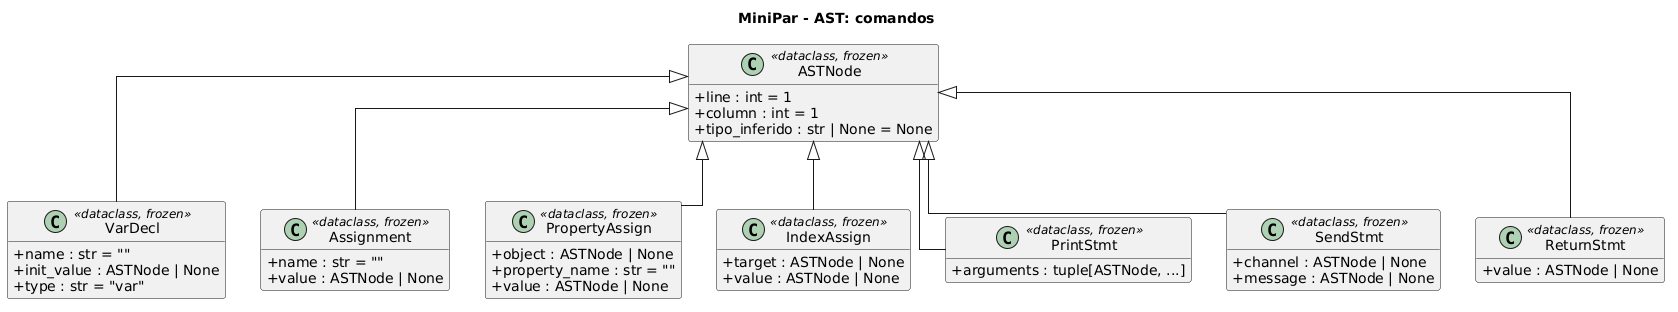

The diagram above was rendered by PlantUML. Its source (embedded in the PNG):
@startuml ast_comandos
title MiniPar - AST: comandos

skinparam classAttributeIconSize 0
skinparam shadowing false
skinparam linetype ortho
skinparam packageStyle rectangle
hide empty members

class ASTNode <<dataclass, frozen>> {
  +line : int = 1
  +column : int = 1
  +tipo_inferido : str | None = None
}

class VarDecl <<dataclass, frozen>> {
  +name : str = ""
  +init_value : ASTNode | None
  +type : str = "var"
}
class Assignment <<dataclass, frozen>> {
  +name : str = ""
  +value : ASTNode | None
}
class PropertyAssign <<dataclass, frozen>> {
  +object : ASTNode | None
  +property_name : str = ""
  +value : ASTNode | None
}
class IndexAssign <<dataclass, frozen>> {
  +target : ASTNode | None
  +value : ASTNode | None
}
class PrintStmt <<dataclass, frozen>> {
  +arguments : tuple[ASTNode, ...]
}
class SendStmt <<dataclass, frozen>> {
  +channel : ASTNode | None
  +message : ASTNode | None
}
class ReturnStmt <<dataclass, frozen>> {
  +value : ASTNode | None
}

ASTNode <|-- VarDecl
ASTNode <|-- Assignment
ASTNode <|-- PropertyAssign
ASTNode <|-- IndexAssign
ASTNode <|-- PrintStmt
ASTNode <|-- SendStmt
ASTNode <|-- ReturnStmt
@enduml